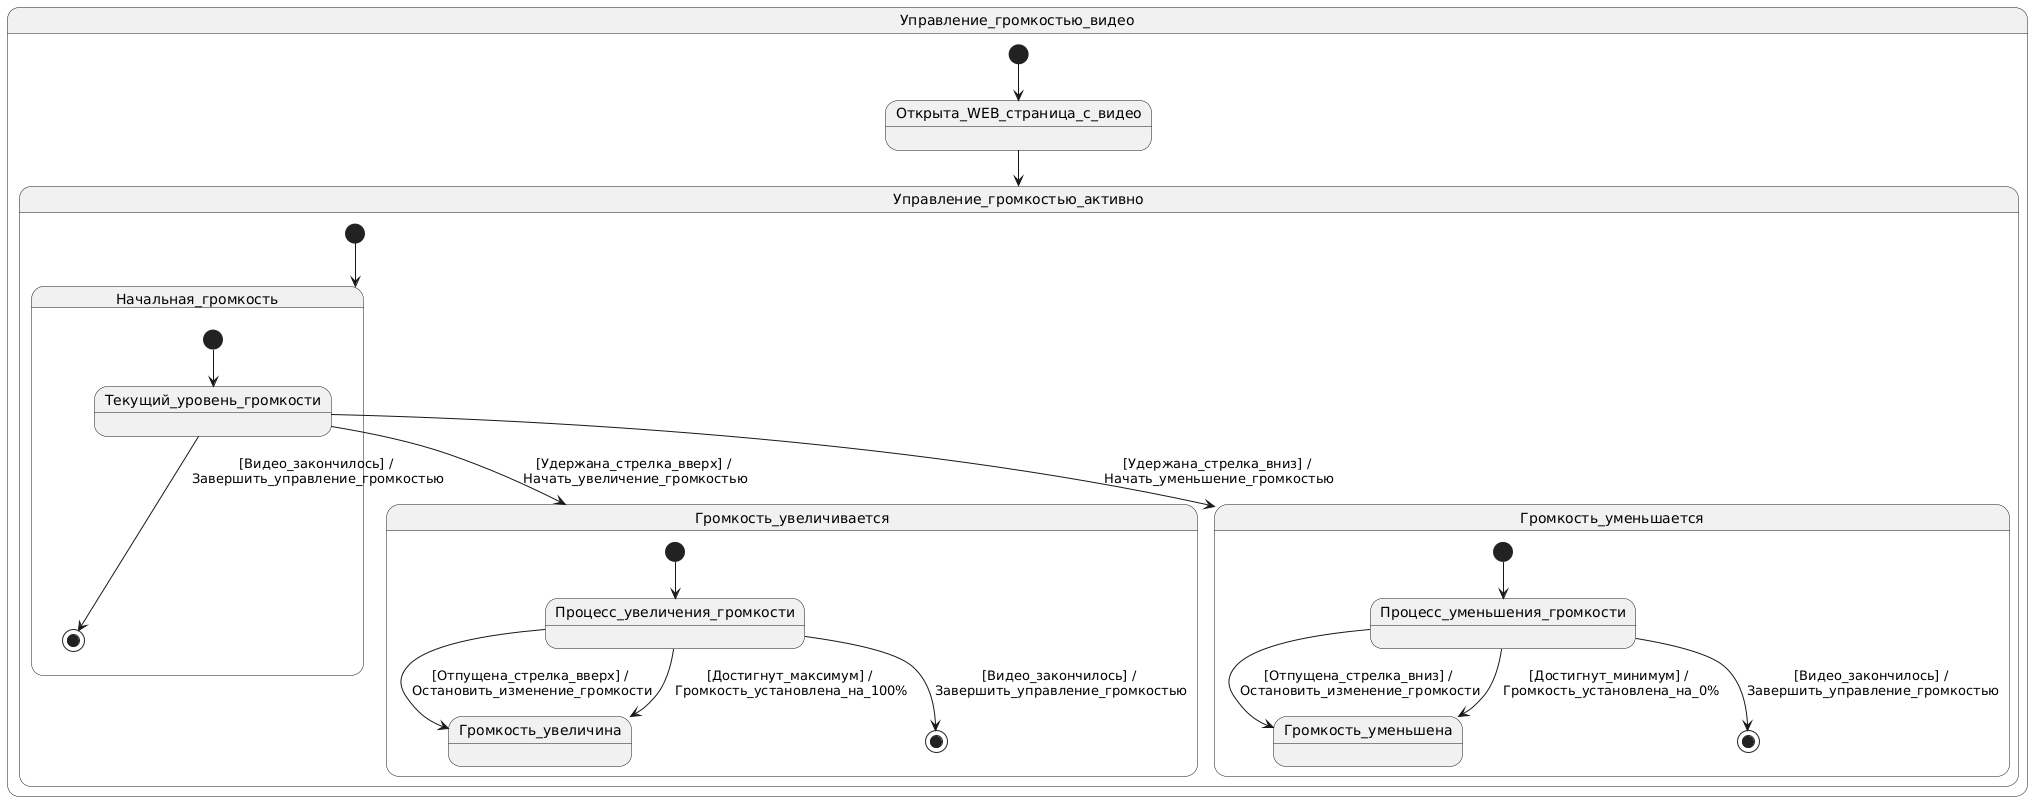

The diagram above was rendered by PlantUML. Its source (embedded in the PNG):
@startuml
state "Управление_громкостью_видео" as Control_Video_Volume {
    [*] --> Открыта_WEB_страница_с_видео
    
    Открыта_WEB_страница_с_видео --> Управление_громкостью_активно
    
    state Управление_громкостью_активно {
        [*] --> Начальная_громкость
        
        state Начальная_громкость {
            [*] --> Текущий_уровень_громкости
            Текущий_уровень_громкости --> Громкость_увеличивается: [Удержана_стрелка_вверх] /\n Начать_увеличение_громкостью
            Текущий_уровень_громкости --> Громкость_уменьшается: [Удержана_стрелка_вниз] /\n Начать_уменьшение_громкостью
            Текущий_уровень_громкости --> [*]: [Видео_закончилось] /\n Завершить_управление_громкостью
        }
        
        state Громкость_увеличивается {
            [*] --> Процесс_увеличения_громкости
            Процесс_увеличения_громкости --> Громкость_увеличина: [Отпущена_стрелка_вверх] /\n Остановить_изменение_громкости
            Процесс_увеличения_громкости --> Громкость_увеличина: [Достигнут_максимум] /\n Громкость_установлена_на_100%
            Процесс_увеличения_громкости --> [*]: [Видео_закончилось] /\n Завершить_управление_громкостью
        }
        
        state Громкость_уменьшается {
            [*] --> Процесс_уменьшения_громкости
            Процесс_уменьшения_громкости --> Громкость_уменьшена: [Отпущена_стрелка_вниз] /\n Остановить_изменение_громкости
            Процесс_уменьшения_громкости --> Громкость_уменьшена: [Достигнут_минимум] /\n Громкость_установлена_на_0%
            Процесс_уменьшения_громкости --> [*]: [Видео_закончилось] /\n Завершить_управление_громкостью
        }
    }
}
@enduml